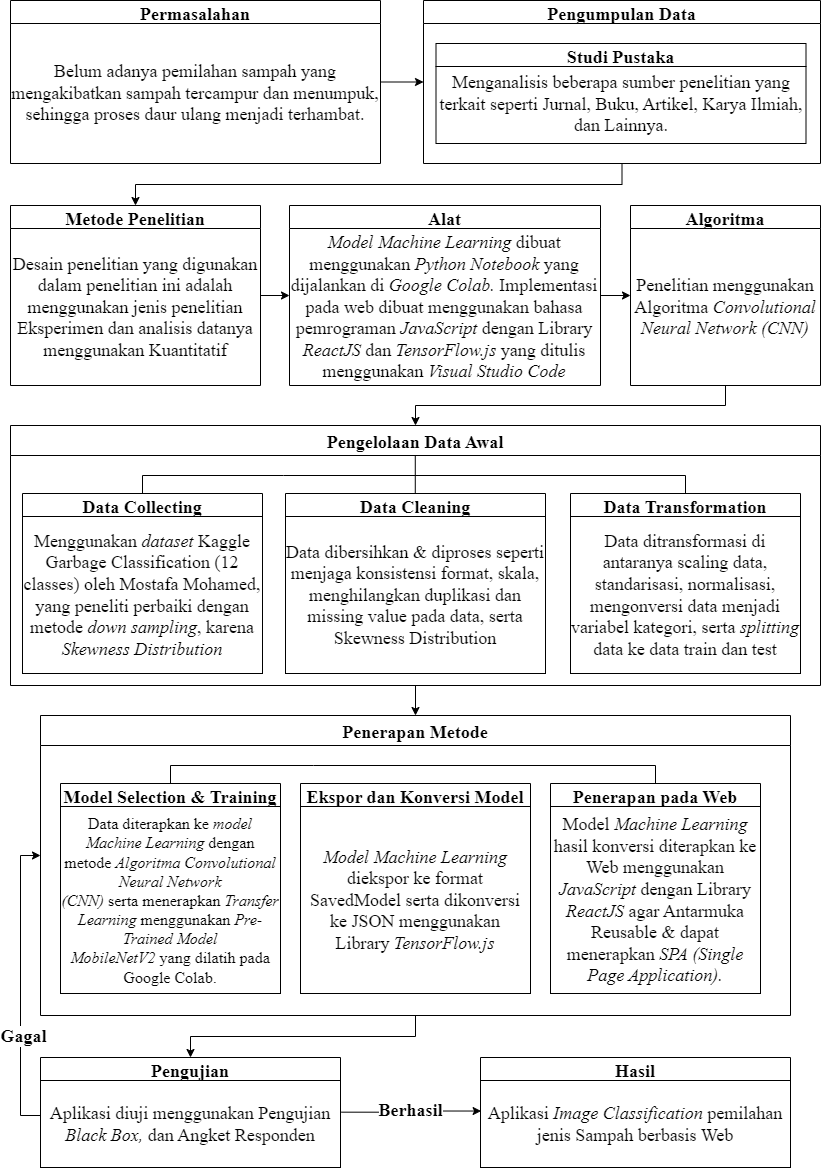

The diagram above was exported from draw.io. Its source (the exported page's mxGraphModel, read from the mxfile embedded in the PNG):
<mxGraphModel dx="794" dy="3898" grid="1" gridSize="10" guides="1" tooltips="1" connect="1" arrows="1" fold="1" page="1" pageScale="1" pageWidth="827" pageHeight="1169" math="0" shadow="0">
  <root>
    <mxCell id="0" />
    <mxCell id="1" parent="0" />
    <mxCell id="U5f-m4eWwpbkQe5mS7gN-12" style="edgeStyle=orthogonalEdgeStyle;rounded=0;orthogonalLoop=1;jettySize=auto;html=1;exitX=0.5;exitY=1;exitDx=0;exitDy=0;entryX=0.5;entryY=0;entryDx=0;entryDy=0;fontSize=10;" parent="1" source="FPoC3J4e7JrbTw-nTRbA-55" target="U5f-m4eWwpbkQe5mS7gN-1" edge="1">
      <mxGeometry relative="1" as="geometry" />
    </mxCell>
    <mxCell id="FPoC3J4e7JrbTw-nTRbA-55" value="Pengelolaan Data Awal" style="swimlane;fontFamily=Times New Roman;fontSize=18;startSize=30;" parent="1" vertex="1">
      <mxGeometry x="10" y="-3080" width="810" height="260" as="geometry" />
    </mxCell>
    <mxCell id="FPoC3J4e7JrbTw-nTRbA-57" value="Data Collecting" style="swimlane;fontFamily=Times New Roman;fontSize=18;" parent="FPoC3J4e7JrbTw-nTRbA-55" vertex="1">
      <mxGeometry x="12" y="68" width="240" height="180" as="geometry" />
    </mxCell>
    <mxCell id="Pu13_7xQ0A8VnXWu68sf-4" value="&lt;font style=&quot;font-size: 18px;&quot;&gt;&lt;span style=&quot;background-color: initial; font-size: 18px;&quot;&gt;Menggunakan &lt;i style=&quot;font-size: 18px;&quot;&gt;dataset &lt;/i&gt;Kaggle Garbage Classification (12 classes) oleh Mostafa Mohamed, yang peneliti perbaiki dengan metode &lt;i style=&quot;font-size: 18px;&quot;&gt;down sampling&lt;/i&gt;, karena &lt;i style=&quot;font-size: 18px;&quot;&gt;Skewness Distribution&lt;/i&gt;&lt;br style=&quot;font-size: 18px;&quot;&gt;&lt;/span&gt;&lt;/font&gt;" style="rounded=0;whiteSpace=wrap;html=1;fontFamily=Times New Roman;fontSize=18;" parent="FPoC3J4e7JrbTw-nTRbA-57" vertex="1">
      <mxGeometry y="23" width="240" height="157" as="geometry" />
    </mxCell>
    <mxCell id="FPoC3J4e7JrbTw-nTRbA-59" value="Data Cleaning" style="swimlane;fontFamily=Times New Roman;fontSize=18;" parent="FPoC3J4e7JrbTw-nTRbA-55" vertex="1">
      <mxGeometry x="275" y="68" width="260" height="180" as="geometry" />
    </mxCell>
    <mxCell id="Pu13_7xQ0A8VnXWu68sf-6" value="&lt;font face=&quot;Times New Roman&quot; style=&quot;font-size: 18px;&quot;&gt;Data dibersihkan &amp;amp; diproses seperti menjaga konsistensi format, skala, menghilangkan duplikasi dan missing value pada data, serta Skewness Distribution&lt;/font&gt;" style="rounded=0;whiteSpace=wrap;html=1;fontFamily=Helvetica;fontSize=12;" parent="FPoC3J4e7JrbTw-nTRbA-59" vertex="1">
      <mxGeometry y="23" width="260" height="157" as="geometry" />
    </mxCell>
    <mxCell id="Pu13_7xQ0A8VnXWu68sf-10" value="" style="endArrow=none;html=1;rounded=0;fontSize=10;entryX=0.5;entryY=0;entryDx=0;entryDy=0;exitX=0.5;exitY=0;exitDx=0;exitDy=0;" parent="FPoC3J4e7JrbTw-nTRbA-55" source="FPoC3J4e7JrbTw-nTRbA-57" target="FPoC3J4e7JrbTw-nTRbA-60" edge="1">
      <mxGeometry width="50" height="50" relative="1" as="geometry">
        <mxPoint x="83" y="68" as="sourcePoint" />
        <mxPoint x="263" y="50" as="targetPoint" />
        <Array as="points">
          <mxPoint x="132" y="50" />
          <mxPoint x="273" y="50" />
          <mxPoint x="675" y="50" />
        </Array>
      </mxGeometry>
    </mxCell>
    <mxCell id="FPoC3J4e7JrbTw-nTRbA-60" value="Data Transformation" style="swimlane;fontFamily=Times New Roman;fontSize=18;" parent="FPoC3J4e7JrbTw-nTRbA-55" vertex="1">
      <mxGeometry x="560" y="68" width="230" height="180" as="geometry" />
    </mxCell>
    <mxCell id="Pu13_7xQ0A8VnXWu68sf-9" value="&lt;font style=&quot;font-size: 18px;&quot;&gt;Data ditransformasi di antaranya scaling data, standarisasi, normalisasi, mengonversi data menjadi variabel kategori, serta &lt;i style=&quot;font-size: 18px;&quot;&gt;splitting&lt;/i&gt; data ke data train dan test&lt;/font&gt;" style="rounded=0;whiteSpace=wrap;html=1;fontFamily=Times New Roman;fontSize=18;" parent="FPoC3J4e7JrbTw-nTRbA-60" vertex="1">
      <mxGeometry y="23" width="230" height="157" as="geometry" />
    </mxCell>
    <mxCell id="Plyw5mVZVksHr3dbfB8L-9" value="" style="endArrow=none;html=1;rounded=0;fontSize=10;exitX=0.5;exitY=0;exitDx=0;exitDy=0;" parent="FPoC3J4e7JrbTw-nTRbA-55" edge="1">
      <mxGeometry width="50" height="50" relative="1" as="geometry">
        <mxPoint x="404.78000000000003" y="68" as="sourcePoint" />
        <mxPoint x="404.78000000000003" y="30" as="targetPoint" />
      </mxGeometry>
    </mxCell>
    <mxCell id="Pu13_7xQ0A8VnXWu68sf-33" style="edgeStyle=orthogonalEdgeStyle;rounded=0;orthogonalLoop=1;jettySize=auto;html=1;fontSize=12;" parent="1" source="Pu13_7xQ0A8VnXWu68sf-31" edge="1">
      <mxGeometry relative="1" as="geometry">
        <Array as="points">
          <mxPoint x="20" y="-2390" />
          <mxPoint x="20" y="-2650" />
        </Array>
        <mxPoint x="40" y="-2650" as="targetPoint" />
      </mxGeometry>
    </mxCell>
    <mxCell id="Pu13_7xQ0A8VnXWu68sf-35" value="&lt;b style=&quot;font-size: 18px;&quot;&gt;Gagal&lt;/b&gt;" style="edgeLabel;html=1;align=center;verticalAlign=middle;resizable=0;points=[];fontSize=18;fontFamily=Times New Roman;" parent="Pu13_7xQ0A8VnXWu68sf-33" vertex="1" connectable="0">
      <mxGeometry x="-0.4251" y="4" relative="1" as="geometry">
        <mxPoint x="6" y="-14" as="offset" />
      </mxGeometry>
    </mxCell>
    <mxCell id="Pu13_7xQ0A8VnXWu68sf-41" value="&lt;b style=&quot;font-size: 18px;&quot;&gt;Berhasil&lt;/b&gt;" style="edgeStyle=orthogonalEdgeStyle;rounded=0;orthogonalLoop=1;jettySize=auto;html=1;entryX=0.002;entryY=0.351;entryDx=0;entryDy=0;fontSize=18;entryPerimeter=0;fontFamily=Times New Roman;exitX=1.003;exitY=0.364;exitDx=0;exitDy=0;exitPerimeter=0;" parent="1" source="Pu13_7xQ0A8VnXWu68sf-32" target="Pu13_7xQ0A8VnXWu68sf-40" edge="1">
      <mxGeometry relative="1" as="geometry">
        <mxPoint x="380" y="-2406" as="sourcePoint" />
      </mxGeometry>
    </mxCell>
    <mxCell id="Pu13_7xQ0A8VnXWu68sf-31" value="Pengujian" style="swimlane;fontFamily=Times New Roman;fontSize=18;" parent="1" vertex="1">
      <mxGeometry x="40" y="-2448" width="300" height="110" as="geometry" />
    </mxCell>
    <mxCell id="Pu13_7xQ0A8VnXWu68sf-32" value="&lt;font face=&quot;Times New Roman&quot; style=&quot;font-size: 18px;&quot;&gt;Aplikasi diuji menggunakan Pengujian &lt;i&gt;Black Box, &lt;/i&gt;dan Angket Responden&lt;/font&gt;" style="rounded=0;whiteSpace=wrap;html=1;fontFamily=Helvetica;fontSize=12;" parent="Pu13_7xQ0A8VnXWu68sf-31" vertex="1">
      <mxGeometry y="23" width="300" height="87" as="geometry" />
    </mxCell>
    <mxCell id="Pu13_7xQ0A8VnXWu68sf-39" value="Hasil" style="swimlane;fontFamily=Times New Roman;fontSize=18;startSize=23;" parent="1" vertex="1">
      <mxGeometry x="480" y="-2448" width="310" height="110" as="geometry" />
    </mxCell>
    <mxCell id="Pu13_7xQ0A8VnXWu68sf-40" value="&lt;font style=&quot;font-size: 18px;&quot; face=&quot;Times New Roman&quot;&gt;Aplikasi &lt;i&gt;Image Classification&lt;/i&gt; pemilahan jenis Sampah berbasis Web&lt;/font&gt;" style="rounded=0;whiteSpace=wrap;html=1;fontFamily=Helvetica;fontSize=12;" parent="Pu13_7xQ0A8VnXWu68sf-39" vertex="1">
      <mxGeometry y="23" width="310" height="87" as="geometry" />
    </mxCell>
    <mxCell id="vXzsaP8zb9LwVDpUy9cl-1" style="edgeStyle=orthogonalEdgeStyle;rounded=0;orthogonalLoop=1;jettySize=auto;html=1;exitX=0.5;exitY=1;exitDx=0;exitDy=0;" parent="1" source="U5f-m4eWwpbkQe5mS7gN-1" target="Pu13_7xQ0A8VnXWu68sf-31" edge="1">
      <mxGeometry relative="1" as="geometry" />
    </mxCell>
    <mxCell id="U5f-m4eWwpbkQe5mS7gN-1" value="Penerapan Metode" style="swimlane;fontFamily=Times New Roman;fontSize=18;startSize=30;" parent="1" vertex="1">
      <mxGeometry x="40" y="-2790" width="750" height="300" as="geometry" />
    </mxCell>
    <mxCell id="U5f-m4eWwpbkQe5mS7gN-2" value="Model Selection &amp; Training" style="swimlane;fontFamily=Times New Roman;fontSize=18;" parent="U5f-m4eWwpbkQe5mS7gN-1" vertex="1">
      <mxGeometry x="20" y="68" width="220" height="202" as="geometry" />
    </mxCell>
    <mxCell id="U5f-m4eWwpbkQe5mS7gN-3" value="&lt;font face=&quot;Times New Roman&quot; style=&quot;font-size: 16px;&quot;&gt;Data diterapkan ke &lt;i&gt;model Machine Learning&lt;/i&gt;&amp;nbsp;dengan metode &lt;i&gt;Algoritma&amp;nbsp;Convolutional Neural Network (CNN)&amp;nbsp;&lt;/i&gt;serta&amp;nbsp;menerapkan &lt;i&gt;Transfer Learning &lt;/i&gt;menggunakan &lt;i&gt;Pre-Trained&amp;nbsp;Model MobileNetV2&lt;/i&gt;&amp;nbsp;yang dilatih pada Google Colab.&lt;/font&gt;" style="rounded=0;whiteSpace=wrap;html=1;fontFamily=Helvetica;fontSize=12;" parent="U5f-m4eWwpbkQe5mS7gN-2" vertex="1">
      <mxGeometry y="23" width="220" height="187" as="geometry" />
    </mxCell>
    <mxCell id="U5f-m4eWwpbkQe5mS7gN-4" value="Ekspor dan Konversi Model" style="swimlane;fontFamily=Times New Roman;fontSize=18;" parent="U5f-m4eWwpbkQe5mS7gN-1" vertex="1">
      <mxGeometry x="260" y="68" width="230" height="210" as="geometry" />
    </mxCell>
    <mxCell id="U5f-m4eWwpbkQe5mS7gN-5" value="&lt;font face=&quot;Times New Roman&quot; style=&quot;font-size: 18px;&quot;&gt;&lt;i&gt;Model Machine Learning &lt;/i&gt;diekspor ke format SavedModel serta dikonversi ke JSON menggunakan Library &lt;i&gt;TensorFlow.js&lt;/i&gt;&lt;/font&gt;" style="rounded=0;whiteSpace=wrap;html=1;fontFamily=Helvetica;fontSize=12;" parent="U5f-m4eWwpbkQe5mS7gN-4" vertex="1">
      <mxGeometry y="23" width="230" height="187" as="geometry" />
    </mxCell>
    <mxCell id="U5f-m4eWwpbkQe5mS7gN-6" value="Penerapan pada Web" style="swimlane;fontFamily=Times New Roman;fontSize=18;" parent="U5f-m4eWwpbkQe5mS7gN-1" vertex="1">
      <mxGeometry x="510" y="68" width="210" height="210" as="geometry" />
    </mxCell>
    <mxCell id="U5f-m4eWwpbkQe5mS7gN-7" value="&lt;font face=&quot;Times New Roman&quot; style=&quot;font-size: 18px;&quot;&gt;Model &lt;i&gt;Machine Learning &lt;/i&gt;hasil konversi diterapkan ke Web menggunakan &lt;i&gt;JavaScript&lt;/i&gt; dengan Library &lt;i&gt;ReactJS&lt;/i&gt; agar Antarmuka Reusable &amp;amp; dapat menerapkan &lt;i&gt;SPA (Single Page Application).&lt;/i&gt;&lt;/font&gt;" style="rounded=0;whiteSpace=wrap;html=1;fontFamily=Helvetica;fontSize=12;" parent="U5f-m4eWwpbkQe5mS7gN-6" vertex="1">
      <mxGeometry y="23" width="210" height="187" as="geometry" />
    </mxCell>
    <mxCell id="U5f-m4eWwpbkQe5mS7gN-8" value="" style="endArrow=none;html=1;rounded=0;fontSize=10;entryX=0.5;entryY=0;entryDx=0;entryDy=0;exitX=0.5;exitY=0;exitDx=0;exitDy=0;" parent="U5f-m4eWwpbkQe5mS7gN-1" source="U5f-m4eWwpbkQe5mS7gN-2" target="U5f-m4eWwpbkQe5mS7gN-6" edge="1">
      <mxGeometry width="50" height="50" relative="1" as="geometry">
        <mxPoint x="83" y="68" as="sourcePoint" />
        <mxPoint x="263" y="50" as="targetPoint" />
        <Array as="points">
          <mxPoint x="130" y="50" />
          <mxPoint x="273" y="50" />
          <mxPoint x="615" y="50" />
        </Array>
      </mxGeometry>
    </mxCell>
    <mxCell id="Yc8w8ZCrsOE5bA9uPSmD-16" style="edgeStyle=orthogonalEdgeStyle;rounded=0;orthogonalLoop=1;jettySize=auto;html=1;exitX=1;exitY=0.5;exitDx=0;exitDy=0;entryX=0;entryY=0.5;entryDx=0;entryDy=0;fontFamily=Times New Roman;fontSize=18;" parent="1" source="Yc8w8ZCrsOE5bA9uPSmD-7" target="Yc8w8ZCrsOE5bA9uPSmD-11" edge="1">
      <mxGeometry relative="1" as="geometry" />
    </mxCell>
    <mxCell id="Yc8w8ZCrsOE5bA9uPSmD-7" value="Permasalahan" style="swimlane;fontFamily=Times New Roman;fontSize=18;" parent="1" vertex="1">
      <mxGeometry x="10" y="-3505" width="370" height="163" as="geometry" />
    </mxCell>
    <mxCell id="Yc8w8ZCrsOE5bA9uPSmD-10" value="&lt;font style=&quot;font-size: 18px;&quot;&gt;Belum adanya pemilahan sampah yang mengakibatkan sampah tercampur dan menumpuk, sehingga proses daur ulang menjadi terhambat&lt;span style=&quot;font-family: &amp;quot;Times New Roman&amp;quot;, serif;&quot;&gt;.&lt;/span&gt;&lt;/font&gt;" style="text;whiteSpace=wrap;html=1;fontSize=18;fontFamily=Times New Roman;align=center;verticalAlign=middle;" parent="Yc8w8ZCrsOE5bA9uPSmD-7" vertex="1">
      <mxGeometry y="23" width="370" height="140" as="geometry" />
    </mxCell>
    <mxCell id="Yc8w8ZCrsOE5bA9uPSmD-20" style="edgeStyle=orthogonalEdgeStyle;rounded=0;orthogonalLoop=1;jettySize=auto;html=1;exitX=0.5;exitY=1;exitDx=0;exitDy=0;entryX=0.5;entryY=0;entryDx=0;entryDy=0;fontFamily=Times New Roman;fontSize=18;" parent="1" source="Yc8w8ZCrsOE5bA9uPSmD-11" target="Yc8w8ZCrsOE5bA9uPSmD-17" edge="1">
      <mxGeometry relative="1" as="geometry" />
    </mxCell>
    <mxCell id="Yc8w8ZCrsOE5bA9uPSmD-11" value="Pengumpulan Data" style="swimlane;fontFamily=Times New Roman;fontSize=18;" parent="1" vertex="1">
      <mxGeometry x="423" y="-3505" width="397" height="163" as="geometry" />
    </mxCell>
    <mxCell id="Yc8w8ZCrsOE5bA9uPSmD-3" value="Studi Pustaka" style="swimlane;fontSize=18;fontFamily=Times New Roman;" parent="Yc8w8ZCrsOE5bA9uPSmD-11" vertex="1">
      <mxGeometry x="12.5" y="43" width="370" height="100" as="geometry" />
    </mxCell>
    <mxCell id="Yc8w8ZCrsOE5bA9uPSmD-6" value="&lt;font face=&quot;Times New Roman&quot; style=&quot;font-size: 18px;&quot;&gt;Menganalisis beberapa sumber penelitian yang terkait seperti Jurnal, Buku, Artikel, Karya Ilmiah, dan Lainnya.&lt;/font&gt;" style="text;whiteSpace=wrap;html=1;align=center;verticalAlign=middle;" parent="Yc8w8ZCrsOE5bA9uPSmD-3" vertex="1">
      <mxGeometry y="24" width="370" height="74.5" as="geometry" />
    </mxCell>
    <mxCell id="Yc8w8ZCrsOE5bA9uPSmD-25" style="edgeStyle=orthogonalEdgeStyle;rounded=0;orthogonalLoop=1;jettySize=auto;html=1;exitX=1;exitY=0.5;exitDx=0;exitDy=0;entryX=0;entryY=0.5;entryDx=0;entryDy=0;fontFamily=Times New Roman;fontSize=18;" parent="1" source="Yc8w8ZCrsOE5bA9uPSmD-17" target="Yc8w8ZCrsOE5bA9uPSmD-23" edge="1">
      <mxGeometry relative="1" as="geometry" />
    </mxCell>
    <mxCell id="Yc8w8ZCrsOE5bA9uPSmD-17" value="Metode Penelitian" style="swimlane;fontFamily=Times New Roman;fontSize=18;" parent="1" vertex="1">
      <mxGeometry x="10" y="-3300" width="250" height="180" as="geometry" />
    </mxCell>
    <mxCell id="Yc8w8ZCrsOE5bA9uPSmD-22" value="Desain penelitian yang digunakan dalam penelitian ini adalah menggunakan jenis penelitian Eksperimen dan analisis datanya menggunakan Kuantitatif" style="text;whiteSpace=wrap;html=1;fontSize=18;fontFamily=Times New Roman;align=center;verticalAlign=middle;" parent="Yc8w8ZCrsOE5bA9uPSmD-17" vertex="1">
      <mxGeometry y="23" width="250" height="157" as="geometry" />
    </mxCell>
    <mxCell id="Yc8w8ZCrsOE5bA9uPSmD-29" style="edgeStyle=orthogonalEdgeStyle;rounded=0;orthogonalLoop=1;jettySize=auto;html=1;entryX=0;entryY=0.5;entryDx=0;entryDy=0;fontFamily=Times New Roman;fontSize=18;" parent="1" source="Yc8w8ZCrsOE5bA9uPSmD-23" target="Yc8w8ZCrsOE5bA9uPSmD-26" edge="1">
      <mxGeometry relative="1" as="geometry" />
    </mxCell>
    <mxCell id="Yc8w8ZCrsOE5bA9uPSmD-23" value="Alat" style="swimlane;fontFamily=Times New Roman;fontSize=18;" parent="1" vertex="1">
      <mxGeometry x="289" y="-3300" width="311" height="180" as="geometry" />
    </mxCell>
    <mxCell id="Yc8w8ZCrsOE5bA9uPSmD-24" value="&lt;i&gt;&lt;span&gt;Model Machine Learning&lt;/span&gt;&lt;/i&gt;&lt;span&gt; dibuat menggunakan &lt;i&gt;Python&lt;/i&gt; &lt;i&gt;Notebook&lt;/i&gt; yang dijalankan di &lt;i&gt;Google Colab.&amp;nbsp;&lt;/i&gt;&lt;/span&gt;Implementasi pada web dibuat menggunakan bahasa pemrograman &lt;i&gt;JavaScript &lt;/i&gt;dengan Library &lt;i&gt;ReactJS &lt;/i&gt;dan &lt;i&gt;TensorFlow.js&lt;/i&gt; yang ditulis menggunakan &lt;i&gt;Visual Studio Code&lt;/i&gt;" style="text;whiteSpace=wrap;html=1;fontSize=18;fontFamily=Times New Roman;align=center;verticalAlign=middle;" parent="Yc8w8ZCrsOE5bA9uPSmD-23" vertex="1">
      <mxGeometry y="23" width="310" height="157" as="geometry" />
    </mxCell>
    <mxCell id="Yc8w8ZCrsOE5bA9uPSmD-26" value="Algoritma" style="swimlane;fontFamily=Times New Roman;fontSize=18;" parent="1" vertex="1">
      <mxGeometry x="630" y="-3300" width="190" height="180" as="geometry" />
    </mxCell>
    <mxCell id="Yc8w8ZCrsOE5bA9uPSmD-27" value="Penelitian menggunakan Algoritma &lt;i&gt;Convolutional Neural Network (CNN)&lt;/i&gt;" style="text;whiteSpace=wrap;html=1;fontSize=18;fontFamily=Times New Roman;align=center;verticalAlign=middle;" parent="Yc8w8ZCrsOE5bA9uPSmD-26" vertex="1">
      <mxGeometry y="23" width="190" height="157" as="geometry" />
    </mxCell>
    <mxCell id="Yc8w8ZCrsOE5bA9uPSmD-32" style="edgeStyle=orthogonalEdgeStyle;rounded=0;orthogonalLoop=1;jettySize=auto;html=1;exitX=0.5;exitY=1;exitDx=0;exitDy=0;entryX=0.5;entryY=0;entryDx=0;entryDy=0;fontFamily=Times New Roman;fontSize=17;" parent="1" source="Yc8w8ZCrsOE5bA9uPSmD-27" target="FPoC3J4e7JrbTw-nTRbA-55" edge="1">
      <mxGeometry relative="1" as="geometry" />
    </mxCell>
  </root>
</mxGraphModel>